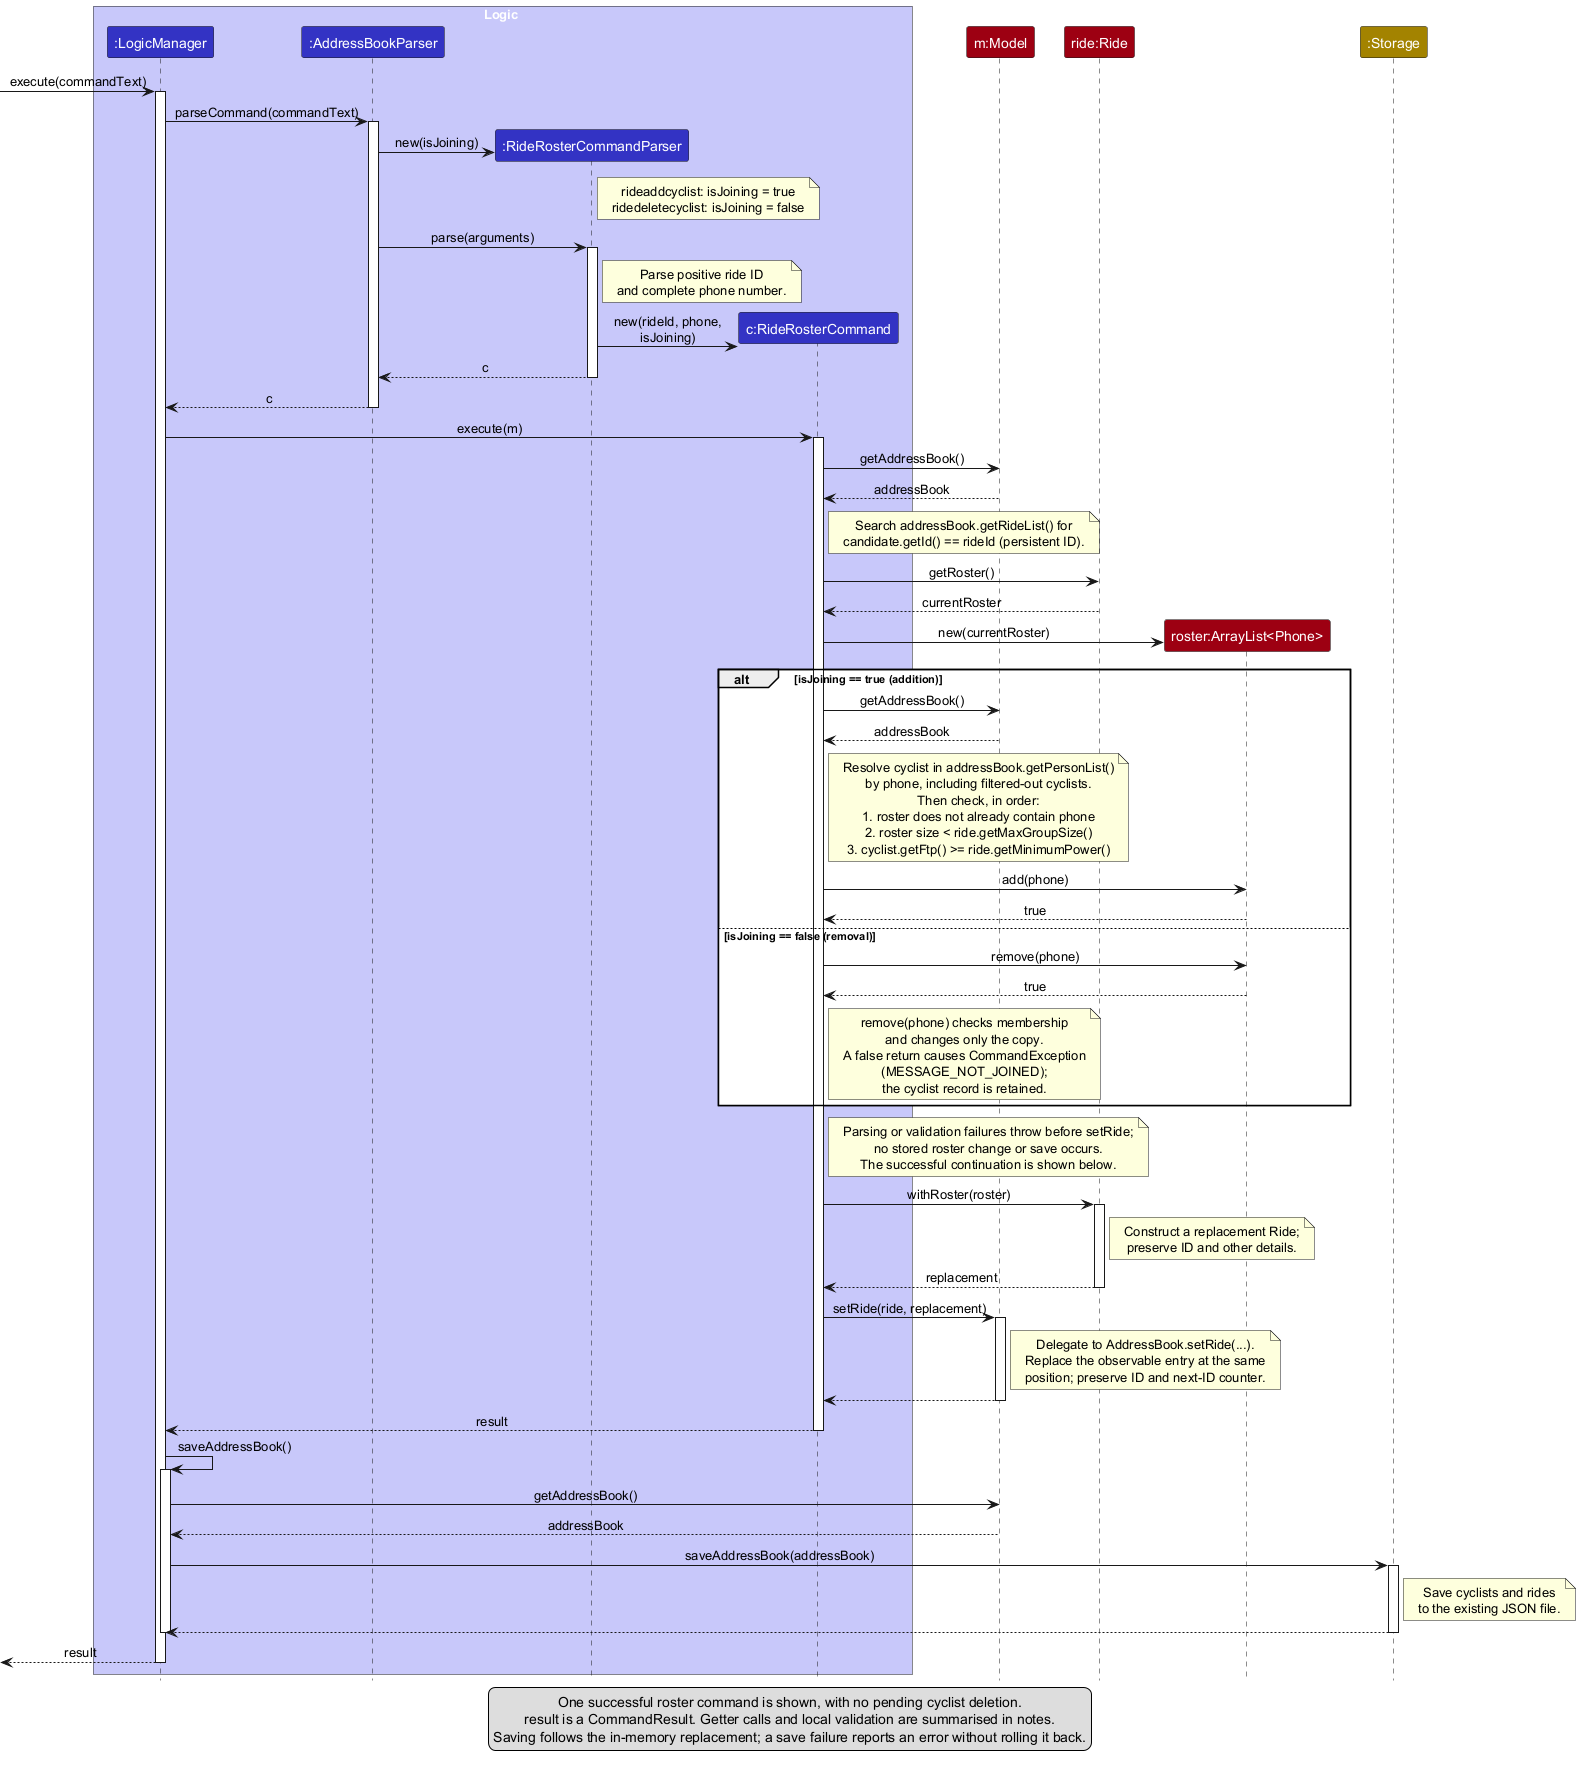

The diagram above was rendered by PlantUML. Its source (embedded in the PNG):
@startuml
!include style.puml
skinparam ArrowFontStyle plain
skinparam maxMessageSize 160
!pragma sequenceMessageSpan true

box Logic LOGIC_COLOR_T1
participant ":LogicManager" as Logic LOGIC_COLOR
participant ":AddressBookParser" as Parser LOGIC_COLOR
participant ":RideRosterCommandParser" as RosterParser LOGIC_COLOR
participant "c:RideRosterCommand" as Command LOGIC_COLOR
end box
participant "m:Model" as Model MODEL_COLOR
participant "ride:Ride" as Ride MODEL_COLOR
participant "roster:ArrayList<Phone>" as Roster MODEL_COLOR
participant ":Storage" as Storage STORAGE_COLOR

[-> Logic : execute(commandText)
activate Logic
Logic -> Parser : parseCommand(commandText)
activate Parser
create RosterParser
Parser -> RosterParser : new(isJoining)
note right of RosterParser
  rideaddcyclist: isJoining = true
  ridedeletecyclist: isJoining = false
end note
Parser -> RosterParser : parse(arguments)
activate RosterParser
note right of RosterParser : Parse positive ride ID\nand complete phone number.
create Command
RosterParser -> Command : new(rideId, phone, isJoining)
RosterParser --> Parser : c
deactivate RosterParser
Parser --> Logic : c
deactivate Parser

Logic -> Command : execute(m)
activate Command
Command -> Model : getAddressBook()
Model --> Command : addressBook
note right of Command
  Search addressBook.getRideList() for
  candidate.getId() == rideId (persistent ID).
end note
Command -> Ride : getRoster()
Ride --> Command : currentRoster
create Roster
Command -> Roster : new(currentRoster)

alt isJoining == true (addition)
    Command -> Model : getAddressBook()
    Model --> Command : addressBook
    note right of Command
      Resolve cyclist in addressBook.getPersonList()
      by phone, including filtered-out cyclists.
      Then check, in order:
      1. roster does not already contain phone
      2. roster size < ride.getMaxGroupSize()
      3. cyclist.getFtp() >= ride.getMinimumPower()
    end note
    Command -> Roster : add(phone)
    Roster --> Command : true
else isJoining == false (removal)
    Command -> Roster : remove(phone)
    Roster --> Command : true
    note right of Command
      remove(phone) checks membership
      and changes only the copy.
      A false return causes CommandException
      (MESSAGE_NOT_JOINED);
      the cyclist record is retained.
    end note
end

note right of Command
  Parsing or validation failures throw before setRide;
  no stored roster change or save occurs.
  The successful continuation is shown below.
end note
Command -> Ride : withRoster(roster)
activate Ride
note right of Ride : Construct a replacement Ride;\npreserve ID and other details.
Ride --> Command : replacement
deactivate Ride
Command -> Model : setRide(ride, replacement)
activate Model
note right of Model
  Delegate to AddressBook.setRide(...).
  Replace the observable entry at the same
  position; preserve ID and next-ID counter.
end note
Model --> Command
deactivate Model
Command --> Logic : result
deactivate Command
Logic -> Logic : saveAddressBook()
activate Logic
Logic -> Model : getAddressBook()
Model --> Logic : addressBook
Logic -> Storage : saveAddressBook(addressBook)
activate Storage
note right of Storage : Save cyclists and rides\nto the existing JSON file.
Storage --> Logic
deactivate Storage
deactivate Logic
[<-- Logic : result
deactivate Logic

legend bottom
  One successful roster command is shown, with no pending cyclist deletion.
  result is a CommandResult. Getter calls and local validation are summarised in notes.
  Saving follows the in-memory replacement; a save failure reports an error without rolling it back.
endlegend
@enduml